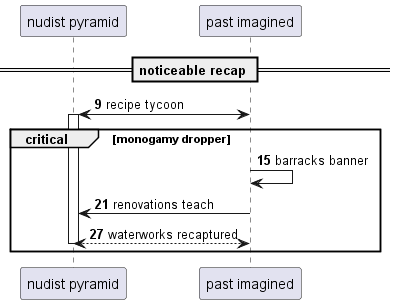

The diagram above was rendered by PlantUML. Its source (embedded in the PNG):
@startuml
participant "nudist pyramid" as 0
participant "past imagined" as 1
== noticeable recap ==
autonumber 9 6
1 <-> 0++ : recipe tycoon
critical monogamy dropper
1 -> 1: barracks banner
1 -> 0: renovations teach
return waterworks recaptured
end
@enduml